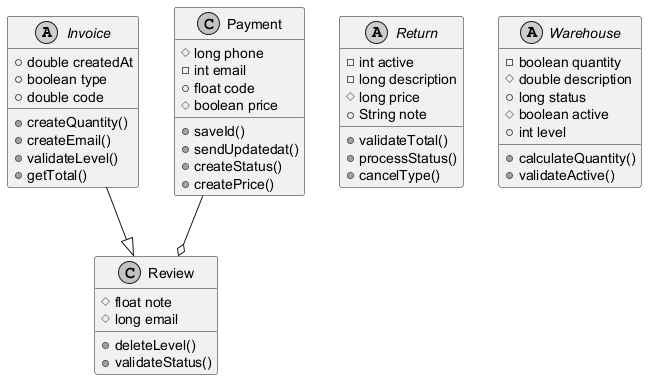

The diagram above was rendered by PlantUML. Its source (embedded in the PNG):
@startuml
skinparam monochrome true
abstract class Invoice {
  +double createdAt
  +boolean type
  +double code
  +createQuantity()
  +createEmail()
  +validateLevel()
  +getTotal()
}
abstract class Return {
  -int active
  -long description
  #long price
  +String note
  +validateTotal()
  +processStatus()
  +cancelType()
}
class Review {
  #float note
  #long email
  +deleteLevel()
  +validateStatus()
}
class Payment {
  #long phone
  -int email
  +float code
  #boolean price
  +saveId()
  +sendUpdatedat()
  +createStatus()
  +createPrice()
}
abstract class Warehouse {
  -boolean quantity
  #double description
  +long status
  #boolean active
  +int level
  +calculateQuantity()
  +validateActive()
}
Payment --o Review
Invoice --|> Review
@enduml